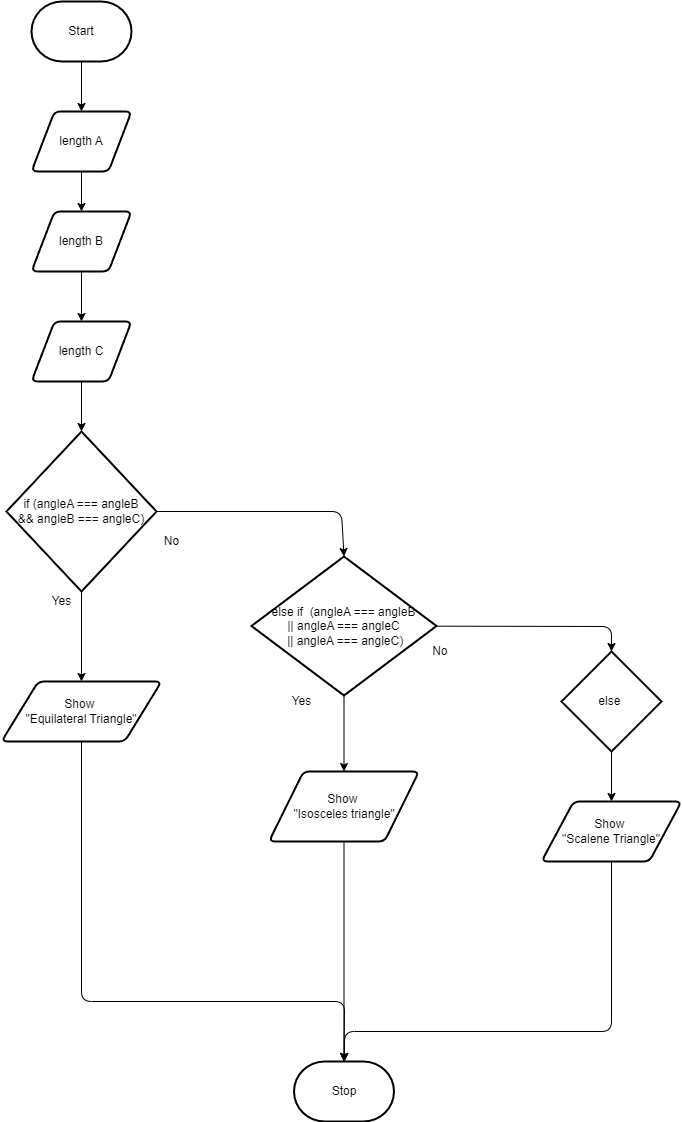

The diagram above was exported from draw.io. Its source (the exported page's mxGraphModel, read from the mxfile embedded in the PNG):
<mxGraphModel dx="1080" dy="734" grid="1" gridSize="10" guides="1" tooltips="1" connect="1" arrows="1" fold="1" page="1" pageScale="1" pageWidth="850" pageHeight="1100" math="0" shadow="0">
  <root>
    <mxCell id="0" />
    <mxCell id="1" parent="0" />
    <mxCell id="5" style="edgeStyle=none;html=1;entryX=0.5;entryY=0;entryDx=0;entryDy=0;" edge="1" parent="1" source="2" target="4">
      <mxGeometry relative="1" as="geometry" />
    </mxCell>
    <mxCell id="2" value="Start" style="strokeWidth=2;html=1;shape=mxgraph.flowchart.terminator;whiteSpace=wrap;" parent="1" vertex="1">
      <mxGeometry x="140" y="240" width="100" height="60" as="geometry" />
    </mxCell>
    <mxCell id="3" value="Stop" style="strokeWidth=2;html=1;shape=mxgraph.flowchart.terminator;whiteSpace=wrap;" parent="1" vertex="1">
      <mxGeometry x="402.5" y="1300" width="100" height="60" as="geometry" />
    </mxCell>
    <mxCell id="7" value="" style="edgeStyle=none;html=1;" edge="1" parent="1" source="4" target="6">
      <mxGeometry relative="1" as="geometry" />
    </mxCell>
    <mxCell id="4" value="length A" style="shape=parallelogram;html=1;strokeWidth=2;perimeter=parallelogramPerimeter;whiteSpace=wrap;rounded=1;arcSize=12;size=0.23;" vertex="1" parent="1">
      <mxGeometry x="140" y="350" width="100" height="60" as="geometry" />
    </mxCell>
    <mxCell id="11" value="" style="edgeStyle=none;html=1;" edge="1" parent="1" source="6" target="10">
      <mxGeometry relative="1" as="geometry" />
    </mxCell>
    <mxCell id="6" value="length B" style="shape=parallelogram;html=1;strokeWidth=2;perimeter=parallelogramPerimeter;whiteSpace=wrap;rounded=1;arcSize=12;size=0.23;" vertex="1" parent="1">
      <mxGeometry x="140" y="450" width="100" height="60" as="geometry" />
    </mxCell>
    <mxCell id="15" value="" style="edgeStyle=none;html=1;entryX=0.5;entryY=0;entryDx=0;entryDy=0;entryPerimeter=0;" edge="1" parent="1" source="10" target="16">
      <mxGeometry relative="1" as="geometry">
        <mxPoint x="170.1111111111111" y="699.3888888888889" as="targetPoint" />
      </mxGeometry>
    </mxCell>
    <mxCell id="10" value="length C&lt;br&gt;" style="shape=parallelogram;html=1;strokeWidth=2;perimeter=parallelogramPerimeter;whiteSpace=wrap;rounded=1;arcSize=12;size=0.23;" vertex="1" parent="1">
      <mxGeometry x="140" y="560" width="100" height="60" as="geometry" />
    </mxCell>
    <mxCell id="17" style="edgeStyle=none;html=1;" edge="1" parent="1" source="16" target="18">
      <mxGeometry relative="1" as="geometry">
        <mxPoint x="190" y="930" as="targetPoint" />
      </mxGeometry>
    </mxCell>
    <mxCell id="22" style="edgeStyle=none;html=1;entryX=0.5;entryY=0;entryDx=0;entryDy=0;entryPerimeter=0;" edge="1" parent="1" source="16" target="23">
      <mxGeometry relative="1" as="geometry">
        <mxPoint x="430" y="750" as="targetPoint" />
        <Array as="points">
          <mxPoint x="450" y="750" />
        </Array>
      </mxGeometry>
    </mxCell>
    <mxCell id="16" value="if (angleA === angleB &lt;br&gt;&amp;amp;&amp;amp; angleB === angleC)" style="strokeWidth=2;html=1;shape=mxgraph.flowchart.decision;whiteSpace=wrap;labelBackgroundColor=none;" vertex="1" parent="1">
      <mxGeometry x="115" y="670" width="150" height="160" as="geometry" />
    </mxCell>
    <mxCell id="21" style="edgeStyle=none;html=1;entryX=0.5;entryY=0;entryDx=0;entryDy=0;entryPerimeter=0;" edge="1" parent="1" source="18" target="3">
      <mxGeometry relative="1" as="geometry">
        <mxPoint x="220" y="1090" as="targetPoint" />
        <Array as="points">
          <mxPoint x="190" y="1240" />
          <mxPoint x="453" y="1240" />
        </Array>
      </mxGeometry>
    </mxCell>
    <mxCell id="18" value="Show&amp;nbsp;&lt;br&gt;&quot;Equilateral Triangle&quot;" style="shape=parallelogram;html=1;strokeWidth=2;perimeter=parallelogramPerimeter;whiteSpace=wrap;rounded=1;arcSize=12;size=0.23;labelBackgroundColor=none;" vertex="1" parent="1">
      <mxGeometry x="110" y="920" width="160" height="60" as="geometry" />
    </mxCell>
    <mxCell id="19" value="Yes" style="text;html=1;align=center;verticalAlign=middle;resizable=0;points=[];autosize=1;strokeColor=none;fillColor=none;" vertex="1" parent="1">
      <mxGeometry x="150" y="825" width="40" height="30" as="geometry" />
    </mxCell>
    <mxCell id="20" value="No" style="text;html=1;align=center;verticalAlign=middle;resizable=0;points=[];autosize=1;strokeColor=none;fillColor=none;" vertex="1" parent="1">
      <mxGeometry x="260" y="765" width="40" height="30" as="geometry" />
    </mxCell>
    <mxCell id="27" style="edgeStyle=none;html=1;entryX=0.5;entryY=0;entryDx=0;entryDy=0;entryPerimeter=0;" edge="1" parent="1" source="23" target="32">
      <mxGeometry relative="1" as="geometry">
        <mxPoint x="690" y="864.5" as="targetPoint" />
        <Array as="points">
          <mxPoint x="720" y="865" />
        </Array>
      </mxGeometry>
    </mxCell>
    <mxCell id="30" style="edgeStyle=none;html=1;entryX=0.5;entryY=0;entryDx=0;entryDy=0;" edge="1" parent="1" source="23" target="29">
      <mxGeometry relative="1" as="geometry" />
    </mxCell>
    <mxCell id="23" value="else if&amp;nbsp; (angleA === angleB &lt;br&gt;|| angleA === angleC&lt;br&gt;&amp;nbsp;|| angleA === angleC)" style="strokeWidth=2;html=1;shape=mxgraph.flowchart.decision;whiteSpace=wrap;labelBackgroundColor=none;" vertex="1" parent="1">
      <mxGeometry x="360" y="795" width="185" height="139" as="geometry" />
    </mxCell>
    <mxCell id="26" value="Yes" style="text;html=1;align=center;verticalAlign=middle;resizable=0;points=[];autosize=1;strokeColor=none;fillColor=none;" vertex="1" parent="1">
      <mxGeometry x="390" y="925" width="40" height="30" as="geometry" />
    </mxCell>
    <mxCell id="28" value="No&amp;nbsp;" style="text;html=1;align=center;verticalAlign=middle;resizable=0;points=[];autosize=1;strokeColor=none;fillColor=none;" vertex="1" parent="1">
      <mxGeometry x="530" y="875" width="40" height="30" as="geometry" />
    </mxCell>
    <mxCell id="31" style="edgeStyle=none;html=1;entryX=0.5;entryY=0;entryDx=0;entryDy=0;entryPerimeter=0;" edge="1" parent="1" source="29" target="3">
      <mxGeometry relative="1" as="geometry">
        <mxPoint x="453" y="1270" as="targetPoint" />
      </mxGeometry>
    </mxCell>
    <mxCell id="29" value="Show&amp;nbsp;&lt;br&gt;&quot;Isosceles triangle&quot;" style="shape=parallelogram;html=1;strokeWidth=2;perimeter=parallelogramPerimeter;whiteSpace=wrap;rounded=1;arcSize=12;size=0.23;labelBackgroundColor=none;" vertex="1" parent="1">
      <mxGeometry x="377.5" y="1010" width="150" height="70" as="geometry" />
    </mxCell>
    <mxCell id="33" style="edgeStyle=none;html=1;" edge="1" parent="1" source="32" target="34">
      <mxGeometry relative="1" as="geometry">
        <mxPoint x="720" y="1040" as="targetPoint" />
      </mxGeometry>
    </mxCell>
    <mxCell id="32" value="else&amp;nbsp;" style="strokeWidth=2;html=1;shape=mxgraph.flowchart.decision;whiteSpace=wrap;labelBackgroundColor=none;" vertex="1" parent="1">
      <mxGeometry x="670" y="890" width="100" height="100" as="geometry" />
    </mxCell>
    <mxCell id="35" style="edgeStyle=none;html=1;" edge="1" parent="1" source="34">
      <mxGeometry relative="1" as="geometry">
        <mxPoint x="453" y="1300" as="targetPoint" />
        <Array as="points">
          <mxPoint x="720" y="1270" />
          <mxPoint x="453" y="1270" />
        </Array>
      </mxGeometry>
    </mxCell>
    <mxCell id="34" value="Show&amp;nbsp;&lt;br&gt;&quot;Scalene Triangle&quot;" style="shape=parallelogram;html=1;strokeWidth=2;perimeter=parallelogramPerimeter;whiteSpace=wrap;rounded=1;arcSize=12;size=0.23;labelBackgroundColor=none;" vertex="1" parent="1">
      <mxGeometry x="650" y="1040" width="140" height="60" as="geometry" />
    </mxCell>
  </root>
</mxGraphModel>